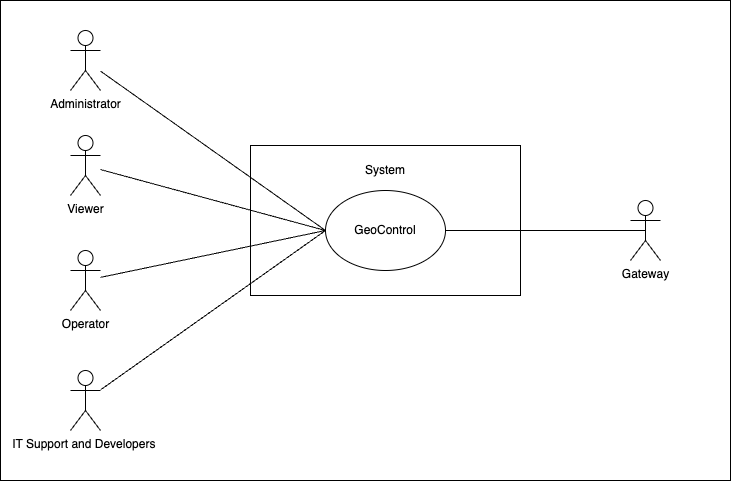

The diagram above was exported from draw.io. Its source (the exported page's mxGraphModel, read from the mxfile embedded in the PNG):
<mxGraphModel dx="1005" dy="692" grid="1" gridSize="10" guides="1" tooltips="1" connect="1" arrows="1" fold="1" page="1" pageScale="1" pageWidth="827" pageHeight="1169" math="0" shadow="0">
  <root>
    <mxCell id="0" />
    <mxCell id="1" parent="0" />
    <mxCell id="29" value="" style="rounded=0;whiteSpace=wrap;html=1;" parent="1" vertex="1">
      <mxGeometry x="70" y="40" width="730" height="480" as="geometry" />
    </mxCell>
    <mxCell id="30" value="&lt;div&gt;Administrator&lt;/div&gt;" style="shape=umlActor;verticalLabelPosition=bottom;verticalAlign=top;html=1;outlineConnect=0;" parent="1" vertex="1">
      <mxGeometry x="140" y="70" width="30" height="60" as="geometry" />
    </mxCell>
    <mxCell id="31" value="&lt;div&gt;IT Support and Developers&amp;nbsp;&lt;/div&gt;" style="shape=umlActor;verticalLabelPosition=bottom;verticalAlign=top;html=1;outlineConnect=0;" parent="1" vertex="1">
      <mxGeometry x="140" y="410" width="30" height="60" as="geometry" />
    </mxCell>
    <mxCell id="33" value="&lt;div&gt;Viewer&lt;/div&gt;" style="shape=umlActor;verticalLabelPosition=bottom;verticalAlign=top;html=1;outlineConnect=0;" parent="1" vertex="1">
      <mxGeometry x="140" y="175" width="30" height="60" as="geometry" />
    </mxCell>
    <mxCell id="36" value="System&lt;br&gt;&lt;br&gt;&lt;br&gt;&lt;br&gt;&lt;br&gt;&lt;div&gt;&lt;br&gt;&lt;br&gt;&lt;br&gt;&lt;/div&gt;" style="rounded=0;whiteSpace=wrap;html=1;" parent="1" vertex="1">
      <mxGeometry x="320" y="185" width="270" height="150" as="geometry" />
    </mxCell>
    <mxCell id="37" value="GeoControl" style="ellipse;whiteSpace=wrap;html=1;" parent="1" vertex="1">
      <mxGeometry x="395" y="230" width="120" height="80" as="geometry" />
    </mxCell>
    <mxCell id="38" value="&lt;div&gt;Operator&lt;/div&gt;" style="shape=umlActor;verticalLabelPosition=bottom;verticalAlign=top;html=1;outlineConnect=0;" parent="1" vertex="1">
      <mxGeometry x="140" y="290" width="30" height="60" as="geometry" />
    </mxCell>
    <mxCell id="41" value="" style="endArrow=none;html=1;entryX=0;entryY=0.5;entryDx=0;entryDy=0;" parent="1" source="30" target="37" edge="1">
      <mxGeometry width="50" height="50" relative="1" as="geometry">
        <mxPoint x="220" y="100" as="sourcePoint" />
        <mxPoint x="270" y="50" as="targetPoint" />
      </mxGeometry>
    </mxCell>
    <mxCell id="42" value="" style="endArrow=none;html=1;entryX=0;entryY=0.5;entryDx=0;entryDy=0;" parent="1" source="31" target="37" edge="1">
      <mxGeometry width="50" height="50" relative="1" as="geometry">
        <mxPoint x="160" y="350" as="sourcePoint" />
        <mxPoint x="311" y="436" as="targetPoint" />
      </mxGeometry>
    </mxCell>
    <mxCell id="43" value="" style="endArrow=none;html=1;entryX=0;entryY=0.5;entryDx=0;entryDy=0;" parent="1" source="38" target="37" edge="1">
      <mxGeometry width="50" height="50" relative="1" as="geometry">
        <mxPoint x="118" y="351" as="sourcePoint" />
        <mxPoint x="269" y="255" as="targetPoint" />
      </mxGeometry>
    </mxCell>
    <mxCell id="46" value="" style="endArrow=none;html=1;exitX=0;exitY=0.5;exitDx=0;exitDy=0;" parent="1" source="37" target="33" edge="1">
      <mxGeometry width="50" height="50" relative="1" as="geometry">
        <mxPoint x="464" y="270" as="sourcePoint" />
        <mxPoint x="727" y="317" as="targetPoint" />
      </mxGeometry>
    </mxCell>
    <mxCell id="49" value="&lt;div&gt;Gateway&lt;/div&gt;" style="shape=umlActor;verticalLabelPosition=bottom;verticalAlign=top;html=1;outlineConnect=0;" vertex="1" parent="1">
      <mxGeometry x="700" y="240" width="30" height="60" as="geometry" />
    </mxCell>
    <mxCell id="51" value="" style="endArrow=none;html=1;entryX=0.5;entryY=0.5;entryDx=0;entryDy=0;exitX=1;exitY=0.5;exitDx=0;exitDy=0;entryPerimeter=0;" edge="1" parent="1" source="37" target="49">
      <mxGeometry width="50" height="50" relative="1" as="geometry">
        <mxPoint x="180" y="121" as="sourcePoint" />
        <mxPoint x="405" y="280" as="targetPoint" />
      </mxGeometry>
    </mxCell>
  </root>
</mxGraphModel>